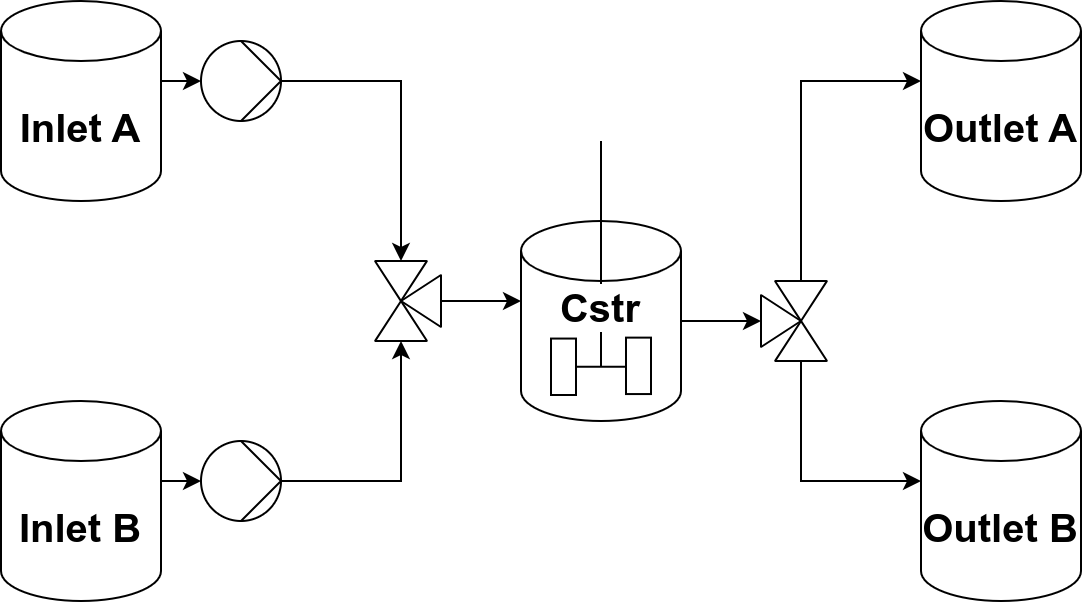

The diagram above was exported from draw.io. Its source (the exported page's mxGraphModel, read from the mxfile embedded in the PNG):
<mxGraphModel dx="1434" dy="958" grid="1" gridSize="10" guides="1" tooltips="1" connect="1" arrows="1" fold="1" page="1" pageScale="1" pageWidth="827" pageHeight="1169" math="0" shadow="0">
  <root>
    <mxCell id="0" />
    <mxCell id="1" parent="0" />
    <mxCell id="2" style="edgeStyle=orthogonalEdgeStyle;rounded=0;sketch=0;orthogonalLoop=1;jettySize=auto;html=1;fontSize=20;entryX=0;entryY=0.4;entryDx=0;entryDy=0;strokeWidth=1;exitX=0;exitY=0.5;exitDx=0;exitDy=0;" edge="1" source="21" target="3" parent="1">
      <mxGeometry relative="1" as="geometry">
        <mxPoint x="1610" y="320" as="sourcePoint" />
        <mxPoint x="2009.52" y="320.0000000000002" as="targetPoint" />
      </mxGeometry>
    </mxCell>
    <mxCell id="3" value="Outlet A" style="shape=cylinder3;whiteSpace=wrap;html=1;boundedLbl=1;backgroundOutline=1;size=15;rounded=1;fontSize=20;strokeWidth=1;fontStyle=1;points=[[0,0.4],[1,0.4]];" vertex="1" parent="1">
      <mxGeometry x="1740" y="160" width="80" height="100" as="geometry" />
    </mxCell>
    <mxCell id="4" value="Outlet B" style="shape=cylinder3;whiteSpace=wrap;html=1;boundedLbl=1;backgroundOutline=1;size=15;rounded=1;fontSize=20;strokeWidth=1;fontStyle=1;points=[[0,0.4],[1,0.4]];" vertex="1" parent="1">
      <mxGeometry x="1740" y="360" width="80" height="100" as="geometry" />
    </mxCell>
    <mxCell id="5" style="edgeStyle=orthogonalEdgeStyle;rounded=0;sketch=0;orthogonalLoop=1;jettySize=auto;html=1;fontSize=20;entryX=0;entryY=0.5;entryDx=0;entryDy=0;strokeWidth=1;" edge="1" source="16" target="20" parent="1">
      <mxGeometry relative="1" as="geometry">
        <mxPoint x="1610" y="320" as="sourcePoint" />
        <mxPoint x="2079.52" y="210" as="targetPoint" />
      </mxGeometry>
    </mxCell>
    <mxCell id="6" value="" style="group;fontSize=20;strokeWidth=1;" vertex="1" connectable="0" parent="1">
      <mxGeometry x="1280" y="160" width="140" height="100" as="geometry" />
    </mxCell>
    <mxCell id="7" value="" style="shape=mxgraph.pid.pumps_-_din.hydraulic;html=1;pointerEvents=1;align=center;verticalLabelPosition=bottom;verticalAlign=top;dashed=0;rotation=0;aspect=fixed;direction=south;fontSize=20;strokeWidth=1;" vertex="1" parent="6">
      <mxGeometry x="100" y="20" width="40" height="40" as="geometry" />
    </mxCell>
    <mxCell id="8" style="edgeStyle=orthogonalEdgeStyle;rounded=0;orthogonalLoop=1;jettySize=auto;html=1;entryX=0.5;entryY=1;entryDx=0;entryDy=0;entryPerimeter=0;exitX=1;exitY=0.4;exitDx=0;exitDy=0;fontSize=20;strokeWidth=1;" edge="1" parent="6" source="9" target="7">
      <mxGeometry relative="1" as="geometry">
        <mxPoint x="39.999999999999886" y="90" as="sourcePoint" />
      </mxGeometry>
    </mxCell>
    <mxCell id="9" value="Inlet A" style="shape=cylinder3;whiteSpace=wrap;html=1;boundedLbl=1;backgroundOutline=1;size=15;rounded=1;fontSize=20;strokeWidth=1;fontStyle=1;points=[[0,0.4],[1,0.4]];" vertex="1" parent="6">
      <mxGeometry width="80" height="100" as="geometry" />
    </mxCell>
    <mxCell id="10" value="" style="group;fontSize=20;strokeWidth=1;" vertex="1" connectable="0" parent="1">
      <mxGeometry x="1280" y="360" width="140" height="100" as="geometry" />
    </mxCell>
    <mxCell id="11" value="" style="shape=mxgraph.pid.pumps_-_din.hydraulic;html=1;pointerEvents=1;align=center;verticalLabelPosition=bottom;verticalAlign=top;dashed=0;rotation=0;aspect=fixed;direction=south;fontSize=20;strokeWidth=1;" vertex="1" parent="10">
      <mxGeometry x="100" y="20" width="40" height="40" as="geometry" />
    </mxCell>
    <mxCell id="12" style="edgeStyle=orthogonalEdgeStyle;rounded=0;orthogonalLoop=1;jettySize=auto;html=1;entryX=0.5;entryY=1;entryDx=0;entryDy=0;entryPerimeter=0;exitX=1;exitY=0.4;exitDx=0;exitDy=0;fontSize=20;strokeWidth=1;" edge="1" parent="10" source="13" target="11">
      <mxGeometry relative="1" as="geometry">
        <mxPoint x="39.999999999999886" y="90" as="sourcePoint" />
      </mxGeometry>
    </mxCell>
    <mxCell id="13" value="Inlet B" style="shape=cylinder3;whiteSpace=wrap;html=1;boundedLbl=1;backgroundOutline=1;size=15;rounded=1;fontSize=20;strokeWidth=1;fontStyle=1;points=[[0,0.4],[1,0.4]];" vertex="1" parent="10">
      <mxGeometry width="80" height="100" as="geometry" />
    </mxCell>
    <mxCell id="14" value="" style="group;strokeWidth=1;fontSize=20;" vertex="1" connectable="0" parent="1">
      <mxGeometry x="1540" y="230" width="80" height="140" as="geometry" />
    </mxCell>
    <mxCell id="15" value="" style="shape=mxgraph.pid.agitators.agitator_(disc);html=1;pointerEvents=1;align=center;verticalLabelPosition=bottom;verticalAlign=top;dashed=0;rounded=0;sketch=0;fontSize=20;strokeWidth=1;" vertex="1" parent="14">
      <mxGeometry x="15" width="50" height="127" as="geometry" />
    </mxCell>
    <mxCell id="16" value="Cstr" style="shape=cylinder3;whiteSpace=wrap;html=1;boundedLbl=1;backgroundOutline=1;size=15;rounded=1;fontSize=20;strokeWidth=1;fontStyle=1;points=[[0,0.4],[1,0.4]];fillColor=none;verticalAlign=top;labelBackgroundColor=default;horizontal=1;spacingTop=-5;" vertex="1" parent="14">
      <mxGeometry y="40" width="80" height="100" as="geometry" />
    </mxCell>
    <mxCell id="17" style="edgeStyle=orthogonalEdgeStyle;rounded=0;sketch=0;orthogonalLoop=1;jettySize=auto;html=1;fontSize=20;strokeWidth=1;entryX=0;entryY=0.5;entryDx=0;entryDy=0;" edge="1" source="11" target="27" parent="1">
      <mxGeometry relative="1" as="geometry">
        <mxPoint x="1620" y="330" as="sourcePoint" />
        <mxPoint x="1680" y="220" as="targetPoint" />
      </mxGeometry>
    </mxCell>
    <mxCell id="18" style="edgeStyle=orthogonalEdgeStyle;rounded=0;sketch=0;orthogonalLoop=1;jettySize=auto;html=1;fontSize=20;entryX=0;entryY=0.5;entryDx=0;entryDy=0;strokeWidth=1;" edge="1" source="7" target="26" parent="1">
      <mxGeometry relative="1" as="geometry">
        <mxPoint x="1620" y="330" as="sourcePoint" />
        <mxPoint x="1680" y="410" as="targetPoint" />
      </mxGeometry>
    </mxCell>
    <mxCell id="19" value="" style="group;fontSize=20;align=left;spacingLeft=30;verticalAlign=middle;strokeWidth=1;" vertex="1" connectable="0" parent="1">
      <mxGeometry x="1660" y="300" width="40" height="40" as="geometry" />
    </mxCell>
    <mxCell id="20" value="" style="triangle;whiteSpace=wrap;html=1;fontSize=20;strokeWidth=1;rounded=1;arcSize=0.5;rotation=0;direction=east;container=0;" vertex="1" parent="19">
      <mxGeometry y="7" width="20" height="26" as="geometry" />
    </mxCell>
    <mxCell id="21" value="" style="triangle;whiteSpace=wrap;html=1;fontSize=20;strokeWidth=1;rounded=1;arcSize=0.5;rotation=0;direction=south;container=0;" vertex="1" parent="19">
      <mxGeometry x="7" width="26" height="20" as="geometry" />
    </mxCell>
    <mxCell id="22" value="" style="triangle;whiteSpace=wrap;html=1;fontSize=20;strokeWidth=1;rounded=1;arcSize=0.5;direction=north;rotation=0;container=0;" vertex="1" parent="19">
      <mxGeometry x="7" y="20" width="26" height="20" as="geometry" />
    </mxCell>
    <mxCell id="23" value="" style="group;verticalAlign=middle;fontSize=20;align=right;spacingRight=30;strokeWidth=1;" vertex="1" connectable="0" parent="1">
      <mxGeometry x="1460" y="290" width="40" height="40" as="geometry" />
    </mxCell>
    <mxCell id="24" value="" style="rounded=0;whiteSpace=wrap;html=1;fontSize=20;strokeWidth=1;fillColor=none;strokeColor=none;rotation=-180;" vertex="1" parent="23">
      <mxGeometry width="40" height="40" as="geometry" />
    </mxCell>
    <mxCell id="25" value="" style="triangle;whiteSpace=wrap;html=1;fontSize=20;strokeWidth=1;rounded=1;arcSize=0.5;direction=west;rotation=0;" vertex="1" parent="23">
      <mxGeometry x="20" y="7" width="20" height="26" as="geometry" />
    </mxCell>
    <mxCell id="26" value="" style="triangle;whiteSpace=wrap;html=1;fontSize=20;strokeWidth=1;rounded=1;arcSize=0.5;rotation=0;direction=south;" vertex="1" parent="23">
      <mxGeometry x="7" width="26" height="20" as="geometry" />
    </mxCell>
    <mxCell id="27" value="" style="triangle;whiteSpace=wrap;html=1;fontSize=20;strokeWidth=1;rounded=1;arcSize=0.5;direction=north;rotation=0;" vertex="1" parent="23">
      <mxGeometry x="7" y="20" width="26" height="20" as="geometry" />
    </mxCell>
    <mxCell id="28" style="edgeStyle=orthogonalEdgeStyle;rounded=0;sketch=0;orthogonalLoop=1;jettySize=auto;html=1;fontSize=20;strokeWidth=1;entryX=0;entryY=0.4;entryDx=0;entryDy=0;exitX=0;exitY=0.5;exitDx=0;exitDy=0;" edge="1" source="24" target="16" parent="1">
      <mxGeometry relative="1" as="geometry">
        <mxPoint x="1430" y="410" as="sourcePoint" />
        <mxPoint x="1994" y="870" as="targetPoint" />
      </mxGeometry>
    </mxCell>
    <mxCell id="29" style="edgeStyle=orthogonalEdgeStyle;rounded=0;sketch=0;orthogonalLoop=1;jettySize=auto;html=1;fontSize=20;entryX=0;entryY=0.4;entryDx=0;entryDy=0;strokeWidth=1;exitX=0;exitY=0.5;exitDx=0;exitDy=0;" edge="1" source="22" target="4" parent="1">
      <mxGeometry relative="1" as="geometry">
        <mxPoint x="1920" y="750" as="sourcePoint" />
        <mxPoint x="1750" y="210" as="targetPoint" />
      </mxGeometry>
    </mxCell>
  </root>
</mxGraphModel>